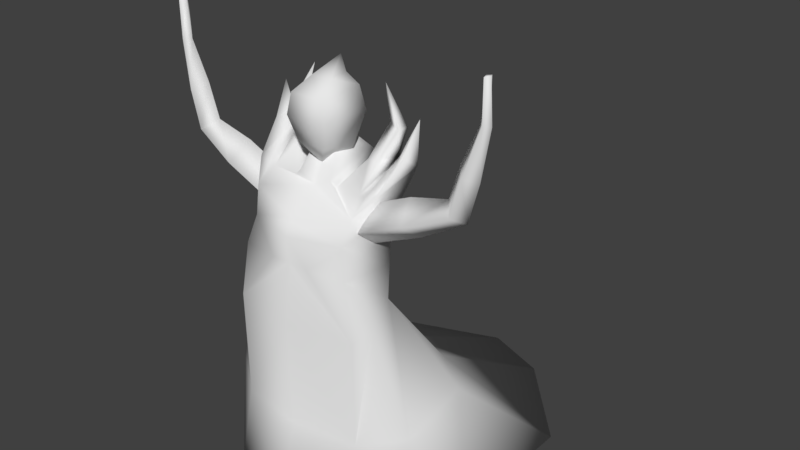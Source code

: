# Source: Pax.blend  (saved by Blender 2.79.0; exported with 4.5.12 LTS)
import bpy
from mathutils import Matrix  # noqa: F401  (used for matrix-valued properties, if any)

bpy.ops.wm.read_factory_settings(use_empty=True)
scene = bpy.context.scene
scene.name = 'Scene'

# ---- collections
col_collection_1 = bpy.data.collections.new('Collection 1'); scene.collection.children.link(col_collection_1)

# ---- materials (node trees are filled in below, after node groups)
mat_material = bpy.data.materials.new('Material')
mat_material.alpha_threshold = 0.0
mat_material.use_transparent_shadow = False
mat_material.roughness = 0.5

# ---- material node trees

# ---- world
world_world = bpy.data.worlds.new('World'); scene.world = world_world
world_world.color = (0.05088, 0.05088, 0.05088)
world_world.use_sun_shadow = False
world_world.sun_shadow_jitter_overblur = 0.0
world_world.cycles.sampling_method = 'MANUAL'

# ---- meshes
me_cube_000 = bpy.data.meshes.new('Cube.000')
me_cube_000.from_pydata([(1.457, 0.1503, 0.39), (1.349, 0.2961, 0.4755), (1.548, 0.2873, 0.3166), (1.463, 0.3979, 0.3845), (0.5526, 0.08371, -0.01364), (0.5526, 0.3027, 0.1921), (0.5526, 0.2895, -0.1905), (0.5526, 0.4558, -0.02689), (1.696, 0.2244, 1.198), (1.636, 0.2887, 1.198), (1.748, 0.2848, 1.198), (1.7, 0.3337, 1.198), (1.724, 0.2848, 1.596), (1.697, 0.2244, 1.596), (1.676, 0.2887, 1.596), (1.701, 0.3337, 1.596), (1.657, 0.287, 0.707), (1.573, 0.389, 0.7529), (1.46, 0.2951, 0.8143), (1.566, 0.1606, 0.7566), (1.078, 0.2896, 0.04264), (1.024, 0.4587, 0.183), (1.02, 0.08031, 0.1944), (0.952, 0.3031, 0.3709)], [], [(17, 11, 10, 16), (20, 6, 7, 21), (6, 4, 5, 7), (22, 0, 1, 23), (20, 22, 4, 6), (21, 23, 1, 3), (10, 12, 13, 8), (19, 8, 9, 18), (18, 9, 11, 17), (16, 10, 8, 19), (13, 12, 15, 14), (11, 15, 12, 10), (8, 13, 14, 9), (9, 14, 15, 11), (2, 16, 19, 0), (1, 18, 17, 3), (0, 19, 18, 1), (3, 17, 16, 2), (7, 5, 23, 21), (2, 0, 22, 20), (4, 22, 23, 5), (2, 20, 21, 3)])
me_cube_000.polygons.foreach_set('use_smooth', [True] * 22)
_uv = me_cube_000.uv_layers.new(name='UVMap')
_uv.uv.foreach_set('vector', [0.9007, 0.7271, 0.9299, 0.9936, 0.9725, 1.0, 0.9886, 0.7133, 0.5166, 0.3165, 0.5184, 0.6519, 0.6606, 0.6126, 0.6606, 0.3115, 0.1686, 0.7366, 0.3404, 0.7535, 0.3404, 0.5781, 0.172, 0.6006, 0.3546, 0.2799, 0.3184, 0.0, 0.1977, 0.03729, 0.1686, 0.2752, 0.0, 0.3354, 0.1686, 0.341, 0.1686, 0.04272, 0.002296, 0.0, 0.5166, 0.301, 0.3546, 0.3064, 0.384, 0.5443, 0.4887, 0.5837, 0.7167, 0.4931, 0.7252, 0.7256, 0.767, 0.7255, 0.767, 0.4933, 0.7829, 0.2699, 0.7581, 0.0, 0.7028, 0.00905, 0.6693, 0.2533, 0.9013, 0.2395, 0.9299, 0.4749, 0.9781, 0.4835, 1.0, 0.2205, 0.8938, 0.2861, 0.8772, 0.0, 0.8275, 0.006834, 0.7911, 0.2712, 0.3837, 0.6425, 0.3837, 0.6037, 0.3569, 0.5837, 0.3546, 0.6135, 0.8752, 0.7476, 0.8752, 0.5154, 0.8412, 0.5153, 0.8321, 0.7478, 0.7167, 0.7215, 0.7165, 0.4976, 0.6777, 0.4931, 0.6606, 0.7215, 0.7829, 0.5153, 0.8007, 0.748, 0.8321, 0.7477, 0.8321, 0.5156, 0.8938, 0.5153, 0.8938, 0.2861, 0.7911, 0.2712, 0.7829, 0.4875, 0.8938, 0.03532, 0.9013, 0.2395, 1.0, 0.2205, 1.0, 0.0, 0.7829, 0.4931, 0.7829, 0.2699, 0.6693, 0.2533, 0.6606, 0.4609, 0.8938, 0.5093, 0.9007, 0.7271, 0.9886, 0.7133, 0.9886, 0.4835, 0.5166, 0.0, 0.356, 0.05127, 0.3546, 0.3064, 0.5166, 0.301, 0.02259, 0.652, 0.1324, 0.6209, 0.1686, 0.341, 0.0, 0.3354, 0.3546, 0.5781, 0.3546, 0.2799, 0.1686, 0.2752, 0.1706, 0.5303, 0.5392, 0.0, 0.5166, 0.3165, 0.6606, 0.3115, 0.6329, 0.0289])
me_cube_000.use_remesh_preserve_volume = False
me_cube_000.use_remesh_preserve_attributes = False
me_cube_000.use_mirror_vertex_groups = False
me_cube_000.update()
me_cube_002 = bpy.data.meshes.new('Cube.002')
me_cube_002.from_pydata([(-1.457, 0.1503, 0.39), (-1.349, 0.2961, 0.4755), (-1.548, 0.2873, 0.3166), (-1.463, 0.3979, 0.3845), (-0.5526, 0.08371, -0.01364), (-0.5526, 0.3027, 0.1921), (-0.5526, 0.2895, -0.1905), (-0.5526, 0.4558, -0.02689), (-1.696, 0.2244, 1.198), (-1.636, 0.2887, 1.198), (-1.748, 0.2848, 1.198), (-1.7, 0.3337, 1.198), (-1.724, 0.2848, 1.596), (-1.697, 0.2244, 1.596), (-1.676, 0.2887, 1.596), (-1.701, 0.3337, 1.596), (-1.657, 0.287, 0.707), (-1.573, 0.389, 0.7529), (-1.46, 0.2951, 0.8143), (-1.566, 0.1606, 0.7566), (-1.078, 0.2896, 0.04264), (-1.024, 0.4587, 0.183), (-1.02, 0.08031, 0.1944), (-0.952, 0.3031, 0.3709)], [], [(17, 16, 10, 11), (20, 21, 7, 6), (6, 7, 5, 4), (22, 23, 1, 0), (20, 6, 4, 22), (21, 3, 1, 23), (10, 8, 13, 12), (19, 18, 9, 8), (18, 17, 11, 9), (16, 19, 8, 10), (13, 14, 15, 12), (11, 10, 12, 15), (8, 9, 14, 13), (9, 11, 15, 14), (2, 0, 19, 16), (1, 3, 17, 18), (0, 1, 18, 19), (3, 2, 16, 17), (7, 21, 23, 5), (2, 20, 22, 0), (4, 5, 23, 22), (2, 3, 21, 20)])
me_cube_002.polygons.foreach_set('use_smooth', [True] * 22)
_uv = me_cube_002.uv_layers.new(name='UVMap')
_uv.uv.foreach_set('vector', [0.9007, 0.7271, 0.9886, 0.7133, 0.9725, 1.0, 0.9299, 0.9936, 0.5166, 0.3165, 0.6606, 0.3115, 0.6606, 0.6126, 0.5184, 0.6519, 0.1686, 0.7366, 0.172, 0.6006, 0.3404, 0.5781, 0.3404, 0.7535, 0.3546, 0.2799, 0.1686, 0.2752, 0.1977, 0.03729, 0.3184, 0.0, 0.0, 0.3354, 0.002296, 0.0, 0.1686, 0.04272, 0.1686, 0.341, 0.5166, 0.301, 0.4887, 0.5837, 0.384, 0.5443, 0.3546, 0.3064, 0.7167, 0.4931, 0.767, 0.4933, 0.767, 0.7255, 0.7252, 0.7256, 0.7829, 0.2699, 0.6693, 0.2533, 0.7028, 0.00905, 0.7581, 0.0, 0.9013, 0.2395, 1.0, 0.2205, 0.9781, 0.4835, 0.9299, 0.4749, 0.8938, 0.2861, 0.7911, 0.2712, 0.8275, 0.006834, 0.8772, 0.0, 0.3837, 0.6425, 0.3546, 0.6135, 0.3569, 0.5837, 0.3837, 0.6037, 0.8752, 0.7476, 0.8321, 0.7478, 0.8412, 0.5153, 0.8752, 0.5154, 0.7167, 0.7215, 0.6606, 0.7215, 0.6777, 0.4931, 0.7165, 0.4976, 0.7829, 0.5153, 0.8321, 0.5156, 0.8321, 0.7477, 0.8007, 0.748, 0.8938, 0.5153, 0.7829, 0.4875, 0.7911, 0.2712, 0.8938, 0.2861, 0.8938, 0.03532, 1.0, 0.0, 1.0, 0.2205, 0.9013, 0.2395, 0.7829, 0.4931, 0.6606, 0.4609, 0.6693, 0.2533, 0.7829, 0.2699, 0.8938, 0.5093, 0.9886, 0.4835, 0.9886, 0.7133, 0.9007, 0.7271, 0.5166, 0.0, 0.5166, 0.301, 0.3546, 0.3064, 0.356, 0.05127, 0.02259, 0.652, 0.0, 0.3354, 0.1686, 0.341, 0.1324, 0.6209, 0.3546, 0.5781, 0.1706, 0.5303, 0.1686, 0.2752, 0.3546, 0.2799, 0.5392, 0.0, 0.6329, 0.0289, 0.6606, 0.3115, 0.5166, 0.3165])
me_cube_002.use_remesh_preserve_volume = False
me_cube_002.use_remesh_preserve_attributes = False
me_cube_002.use_mirror_vertex_groups = False
me_cube_002.update()
me_sphere_001 = bpy.data.meshes.new('Sphere.001')
me_sphere_001.from_pydata([(0.0, 1.0, -0.02813), (0.0, 0.7071, -0.7071), (0.8613, 0.03425, 0.4086), (1.0, -1.311e-07, -0.02813), (0.7071, -1.183e-07, -0.7071), (0.4866, 0.3867, 0.875), (0.005055, -0.6256, 0.3294), (0.02464, -0.7379, -0.08231), (0.02464, -0.5145, -0.5643), (0.0, -8.742e-08, -1.0), (-0.6256, 0.005055, 0.3294), (-0.7379, 0.02464, -0.08231), (-0.5145, 0.02464, -0.5643), (0.03425, 0.8613, 0.4086), (-0.1467, 0.1955, 0.5738), (0.2312, -0.1824, 0.5738), (0.2069, 0.5491, 0.6113), (0.5848, 0.1712, 0.6113)], [], [(1, 0, 3, 4), (13, 16, 17, 2), (9, 1, 4), (0, 13, 2, 3), (4, 3, 7, 8), (2, 17, 15, 6), (9, 4, 8), (3, 2, 6, 7), (8, 7, 11, 12), (6, 15, 14, 10), (9, 8, 12), (7, 6, 10, 11), (12, 11, 0, 1), (10, 14, 16, 13), (9, 12, 1), (11, 10, 13, 0), (14, 15, 5), (17, 16, 5), (15, 17, 5), (16, 14, 5)])
me_sphere_001.polygons.foreach_set('use_smooth', [True] * 20)
_uv = me_sphere_001.uv_layers.new(name='UVMap')
_uv.uv.foreach_set('vector', [0.4206, 0.1267, 0.4966, 0.2498, 0.23, 0.3234, 0.2321, 0.1788, 0.4966, 0.3396, 0.4437, 0.4, 0.3429, 0.4278, 0.2761, 0.4005, 0.2962, 0.04348, 0.4206, 0.1267, 0.2321, 0.1788, 0.4966, 0.2498, 0.4966, 0.3396, 0.2761, 0.4005, 0.23, 0.3234, 0.7371, 0.1702, 0.7371, 0.3148, 0.5134, 0.2295, 0.5699, 0.1423, 0.6926, 0.3929, 0.6449, 0.4471, 0.5585, 0.4006, 0.4969, 0.3114, 0.6574, 0.04348, 0.7371, 0.1702, 0.5699, 0.1423, 0.7371, 0.3148, 0.6926, 0.3929, 0.4969, 0.3114, 0.5134, 0.2295, 0.4382, 0.5948, 0.4382, 0.6987, 0.2368, 0.636, 0.2958, 0.5504, 0.3965, 0.7711, 0.3369, 0.8616, 0.2371, 0.8306, 0.23, 0.7192, 0.3993, 0.4686, 0.4382, 0.5948, 0.2958, 0.5504, 0.4382, 0.6987, 0.3965, 0.7711, 0.23, 0.7192, 0.2368, 0.636, 0.57, 0.1424, 0.5133, 0.2287, 0.7365, 0.3144, 0.7369, 0.1703, 0.4973, 0.3108, 0.5582, 0.4019, 0.6449, 0.4459, 0.6934, 0.3923, 0.6572, 0.04399, 0.57, 0.1424, 0.7369, 0.1703, 0.5133, 0.2287, 0.4973, 0.3108, 0.6934, 0.3923, 0.7365, 0.3144, 0.2371, 0.8306, 0.3369, 0.8616, 0.2573, 0.9713, 0.3429, 0.4278, 0.4437, 0.4, 0.3991, 0.4684, 0.5585, 0.4006, 0.6449, 0.4471, 0.6311, 0.515, 0.6449, 0.4459, 0.5582, 0.4019, 0.6314, 0.5151])
me_sphere_001.use_remesh_preserve_volume = False
me_sphere_001.use_remesh_preserve_attributes = False
me_sphere_001.use_mirror_vertex_groups = False
me_sphere_001.update()
me_cube_001 = bpy.data.meshes.new('Cube.001')
me_cube_001.from_pydata([(-0.7362, -0.3328, -1.0), (-0.7362, -0.1545, -0.2137), (-0.7362, 3.079, -1.0), (-0.7362, 1.235, 0.1438), (0.0, -0.5243, -1.0), (0.0, -0.2662, -0.2137), (0.0, 3.36, -1.0), (0.0, 1.13, 0.1438), (-0.7362, -0.1721, 0.9812), (-0.6673, 0.4385, 1.179), (0.0, -0.295, 0.9812), (0.0, 0.7178, 1.179), (-0.2198, -0.2123, 1.612), (-0.6389, 0.4951, 1.527), (0.0, -0.2123, 1.612), (0.0, 0.6237, 1.527), (-0.5547, -0.07891, 1.903), (-0.6305, 0.5465, 2.026), (0.0, -0.2376, 1.903), (0.0, 0.7069, 2.026), (-0.6015, 0.005288, 2.176), (-0.7362, 0.6393, 2.317), (0.0, -0.1761, 2.076), (0.0, 0.7166, 2.289), (-1.174, 0.1714, -0.1095), (-0.7939, 0.05041, 1.031), (-1.618, 0.509, -1.0), (-0.6413, -0.1425, 1.597), (-1.174, 0.9385, 0.07315), (-1.618, 2.092, -1.0), (-0.8315, 0.6703, 2.546), (0.0, 0.6747, 2.529), (0.0, 0.1666, 2.303), (-0.7362, 0.1913, 2.381), (-0.6735, 0.7687, 2.702), (-0.5829, 0.7102, 2.566), (-0.3767, 0.6942, 2.529), (-0.2454, 0.6889, 2.59), (-0.8474, 0.6827, 3.009), (-0.8095, 0.4898, 2.677), (-0.1995, 0.1733, 2.381), (-0.2564, 0.1783, 2.328), (-0.5438, 0.1853, 2.336), (-0.6135, 0.1874, 2.344), (-0.7046, 0.4763, 2.535), (-0.7246, 0.6532, 2.769), (-0.4442, 0.6827, 3.269), (-0.5266, 0.6465, 2.918), (-0.4153, 0.461, 2.577), (-0.5467, 0.4713, 2.592), (-0.6652, 0.5991, 2.872), (-0.6657, 0.7319, 2.872), (0.0, 0.3777, 2.734), (0.0, 0.495, 2.788), (-0.1427, 0.5092, 2.788), (-0.09679, 0.3844, 2.751)], [], [(0, 1, 24, 26), (2, 3, 7, 6), (6, 7, 5, 4), (4, 5, 1, 0), (2, 6, 4, 0, 26, 29), (3, 28, 9), (11, 9, 13, 15), (1, 5, 10, 8), (7, 3, 9, 11), (5, 7, 11, 10), (14, 15, 19, 18), (10, 11, 15, 14), (9, 25, 27, 13), (8, 10, 14, 12), (16, 18, 22, 20), (13, 27, 16, 17), (12, 14, 18, 16), (15, 13, 17, 19), (23, 21, 20, 22), (19, 17, 21, 23), (18, 19, 23, 22), (17, 16, 20, 21), (26, 24, 28, 29), (16, 27, 12), (25, 24, 1, 8), (27, 25, 8, 12), (29, 28, 3, 2), (9, 28, 24, 25), (23, 21, 30, 34, 35, 36, 37, 31), (20, 33, 30, 21), (23, 31, 32, 22), (22, 32, 40, 41, 42, 43, 33, 20), (39, 44, 45, 38), (35, 49, 50, 51), (43, 42, 35, 34), (36, 35, 51, 47), (41, 40, 37, 36), (49, 48, 47, 50), (31, 37, 54, 53), (34, 30, 38, 45), (34, 45, 44), (36, 47, 48), (33, 43, 44, 39), (42, 41, 48, 49), (30, 39, 38), (51, 50, 46), (50, 47, 46), (47, 51, 46), (55, 52, 53, 54), (44, 43, 34), (48, 41, 36), (49, 35, 42), (39, 30, 33), (37, 40, 55, 54), (32, 31, 53, 52), (40, 32, 52, 55)])
me_cube_001.polygons.foreach_set('use_smooth', [True] * 56)
_uv = me_cube_001.uv_layers.new(name='UVMap')
_uv.uv.foreach_set('vector', [0.8774, 0.006127, 0.8557, 0.1165, 0.8052, 0.1275, 0.7491, 0.0, 0.667, 1.0, 0.6279, 0.8262, 0.7283, 0.819, 0.7737, 0.9958, 0.5286, 0.5428, 0.369, 0.2317, 0.4189, 0.03636, 0.5286, 0.0, 0.02479, 0.5343, 0.01536, 0.4233, 0.1405, 0.3762, 0.1461, 0.4749, 0.8767, 0.9372, 0.7737, 0.9764, 0.7737, 0.4332, 0.8767, 0.46, 1.0, 0.5777, 1.0, 0.7991, 0.6279, 0.8262, 0.5629, 0.8376, 0.6164, 0.6752, 0.7135, 0.6715, 0.6164, 0.6752, 0.6186, 0.6269, 0.7093, 0.6223, 0.1405, 0.3762, 0.01536, 0.4233, 0.02146, 0.3198, 0.1461, 0.271, 0.7283, 0.819, 0.6279, 0.8262, 0.6164, 0.6752, 0.7135, 0.6715, 0.4189, 0.03636, 0.369, 0.2317, 0.2246, 0.1744, 0.2521, 0.03278, 0.1642, 0.04458, 0.176, 0.1614, 0.1064, 0.1732, 0.1235, 0.04114, 0.2521, 0.03278, 0.2246, 0.1744, 0.176, 0.1614, 0.1642, 0.04458, 0.7794, 0.3143, 0.8313, 0.2902, 0.8623, 0.3699, 0.7733, 0.3634, 0.1461, 0.271, 0.02146, 0.3198, 0.01992, 0.25, 0.05891, 0.2411, 0.08032, 0.8457, 0.2271, 0.8044, 0.2228, 0.8419, 0.06062, 0.902, 0.7733, 0.3634, 0.8623, 0.3699, 0.8558, 0.4139, 0.7682, 0.4332, 0.1777, 0.7735, 0.2373, 0.7723, 0.2271, 0.8044, 0.08032, 0.8457, 0.7093, 0.6223, 0.6186, 0.6269, 0.6167, 0.5577, 0.7068, 0.5534, 0.2093, 0.7022, 0.106, 0.6966, 0.1192, 0.6089, 0.2019, 0.5783, 0.7068, 0.5534, 0.6167, 0.5577, 0.6013, 0.5187, 0.7049, 0.5168, 0.1235, 0.04114, 0.1064, 0.1732, 0.06965, 0.1746, 0.09931, 0.0498, 0.2979, 0.6325, 0.2994, 0.5428, 0.3337, 0.5625, 0.3337, 0.6544, 0.7491, 0.0, 0.8052, 0.1275, 0.6991, 0.1568, 0.5286, 0.007922, 0.4724, 0.6784, 0.4433, 0.6784, 0.4499, 0.6209, 0.8313, 0.2902, 0.8052, 0.1275, 0.8557, 0.1165, 0.8628, 0.2829, 0.8623, 0.3699, 0.8313, 0.2902, 0.8628, 0.2829, 0.8774, 0.3765, 0.5286, 1.0, 0.5629, 0.8376, 0.6279, 0.8262, 0.667, 1.0, 0.7794, 0.3143, 0.6991, 0.1568, 0.8052, 0.1275, 0.8313, 0.2902, 0.7049, 0.5168, 0.6013, 0.5187, 0.5868, 0.4879, 0.6091, 0.4654, 0.6218, 0.4833, 0.6504, 0.4864, 0.6681, 0.4767, 0.7023, 0.483, 0.258, 0.5428, 0.2585, 0.5815, 0.2276, 0.646, 0.2093, 0.6208, 0.06965, 0.1746, 0.03611, 0.1689, 0.06771, 0.09779, 0.09931, 0.0498, 0.2228, 0.8419, 0.2236, 0.9542, 0.167, 0.9671, 0.1535, 0.9617, 0.07531, 0.966, 0.05617, 0.968, 0.02174, 0.9744, 0.06062, 0.902, 0.3504, 0.6957, 0.336, 0.71, 0.3337, 0.6723, 0.3504, 0.6489, 0.3337, 0.6139, 0.3624, 0.5959, 0.371, 0.6373, 0.3566, 0.6489, 0.4336, 0.5442, 0.4433, 0.5428, 0.4433, 0.6228, 0.4298, 0.6399, 0.6504, 0.4864, 0.6218, 0.4833, 0.6083, 0.4415, 0.6258, 0.4332, 0.5285, 0.6212, 0.5212, 0.6198, 0.5112, 0.5428, 0.5285, 0.5429, 0.3903, 0.609, 0.4061, 0.5994, 0.4068, 0.649, 0.386, 0.6486, 0.1124, 0.6616, 0.04736, 0.6616, 0.05528, 0.6035, 0.09076, 0.5945, 0.4068, 0.6603, 0.4309, 0.6399, 0.4309, 0.7045, 0.4154, 0.6709, 0.367, 0.6961, 0.3504, 0.6866, 0.367, 0.6489, 0.2585, 0.5829, 0.2979, 0.5428, 0.2889, 0.597, 0.4162, 0.5481, 0.4336, 0.5442, 0.4231, 0.5931, 0.4068, 0.6051, 0.371, 0.5605, 0.4068, 0.5428, 0.4061, 0.5994, 0.3903, 0.609, 0.5079, 0.6802, 0.482, 0.6625, 0.5079, 0.6157, 0.5285, 0.6801, 0.5103, 0.6772, 0.5285, 0.6212, 0.2549, 0.6899, 0.2441, 0.6721, 0.2549, 0.646, 0.4309, 0.6548, 0.4433, 0.6399, 0.4433, 0.7036, 0.5044, 0.5603, 0.4907, 0.5615, 0.4915, 0.5435, 0.5112, 0.5428, 0.4231, 0.5931, 0.4336, 0.5442, 0.4298, 0.6399, 0.2889, 0.597, 0.2979, 0.6494, 0.2585, 0.5829, 0.3624, 0.5959, 0.3337, 0.6139, 0.371, 0.5428, 0.2585, 0.6403, 0.2276, 0.646, 0.2585, 0.5815, 0.4217, 0.8174, 0.4217, 0.9632, 0.3495, 0.8773, 0.3538, 0.8429, 0.06771, 0.09779, 0.03611, 0.1689, 0.0, 0.1439, 0.00755, 0.1275, 0.4762, 0.9453, 0.4217, 0.9535, 0.438, 0.8523, 0.4636, 0.8501])
me_cube_001.materials.append(mat_material)
me_cube_001.use_remesh_preserve_volume = False
me_cube_001.use_remesh_preserve_attributes = False
me_cube_001.use_mirror_vertex_groups = False
me_cube_001.update()

# ---- objects
ob_arms_001 = bpy.data.objects.new('Arms.001', me_cube_000)
ob_arms = bpy.data.objects.new('Arms', me_cube_002)
ob_head = bpy.data.objects.new('Head', me_sphere_001)
ob_body = bpy.data.objects.new('Body', me_cube_001)

# ---- transforms, parenting, visibility, modifiers, constraints
ob_arms_001.location = (0.0, 0.0, 2.02)
ob_arms_001.scale = (1.084, 1.084, 1.084)
ob_arms_001.lineart.crease_threshold = 0.0
ob_arms.location = (0.0, 0.0, 2.02)
ob_arms.scale = (1.084, 1.084, 1.084)
ob_arms.lineart.crease_threshold = 0.0
ob_head.location = (0.0, 0.2811, 3.015)
ob_head.rotation_euler = (0.0, -0.0, 0.7854)
ob_head.scale = (0.4202, 0.4202, 0.5427)
ob_head.lineart.crease_threshold = 0.0
ob_body.location = (0.0, 0.0, 0.0)
ob_body.lineart.crease_threshold = 0.0
_m = ob_body.modifiers.new('Mirror', 'MIRROR')

# ---- collection membership
col_collection_1.objects.link(ob_arms_001)
col_collection_1.objects.link(ob_arms)
col_collection_1.objects.link(ob_head)
col_collection_1.objects.link(ob_body)

# ---- scene / render settings (as saved in the file)
scene.frame_start = 1; scene.frame_end = 250; scene.frame_set(76)
scene.render.engine = 'BLENDER_EEVEE_NEXT'
scene.render.resolution_percentage = 50
scene.render.dither_intensity = 0.0
scene.cycles.use_denoising = False
scene.cycles.samples = 128
scene.cycles.sampling_pattern = 'TABULATED_SOBOL'
scene.cycles.use_adaptive_sampling = False
scene.cycles.use_light_tree = False
scene.cycles.blur_glossy = 0.0
scene.cycles.sample_clamp_indirect = 0.0
scene.view_settings.view_transform = 'Standard'
bpy.context.view_layer.update()

# ---- added for rendering (the .blend has no active camera and no usable light): camera, sun
cam_auto = bpy.data.cameras.new('AutoCamera')
cam_auto.lens = 50.0
cam_auto.sensor_width = 36.0
cam_auto.clip_end = 1000.0
ob_auto_camera = bpy.data.objects.new('AutoCamera', cam_auto)
scene.collection.objects.link(ob_auto_camera)
ob_auto_camera.location = (6.67264, -6.58948, 6.71284)
ob_auto_camera.rotation_euler = (1.09748, -7.21219e-08, 0.694738)
scene.camera = ob_auto_camera
light_auto_sun = bpy.data.lights.new('AutoSun', 'SUN')
light_auto_sun.energy = 3.0
light_auto_sun.angle = 0.0523599
ob_auto_sun = bpy.data.objects.new('AutoSun', light_auto_sun)
scene.collection.objects.link(ob_auto_sun)
ob_auto_sun.rotation_euler = (0.872665, 0.174533, 0.523599)
bpy.context.view_layer.update()
